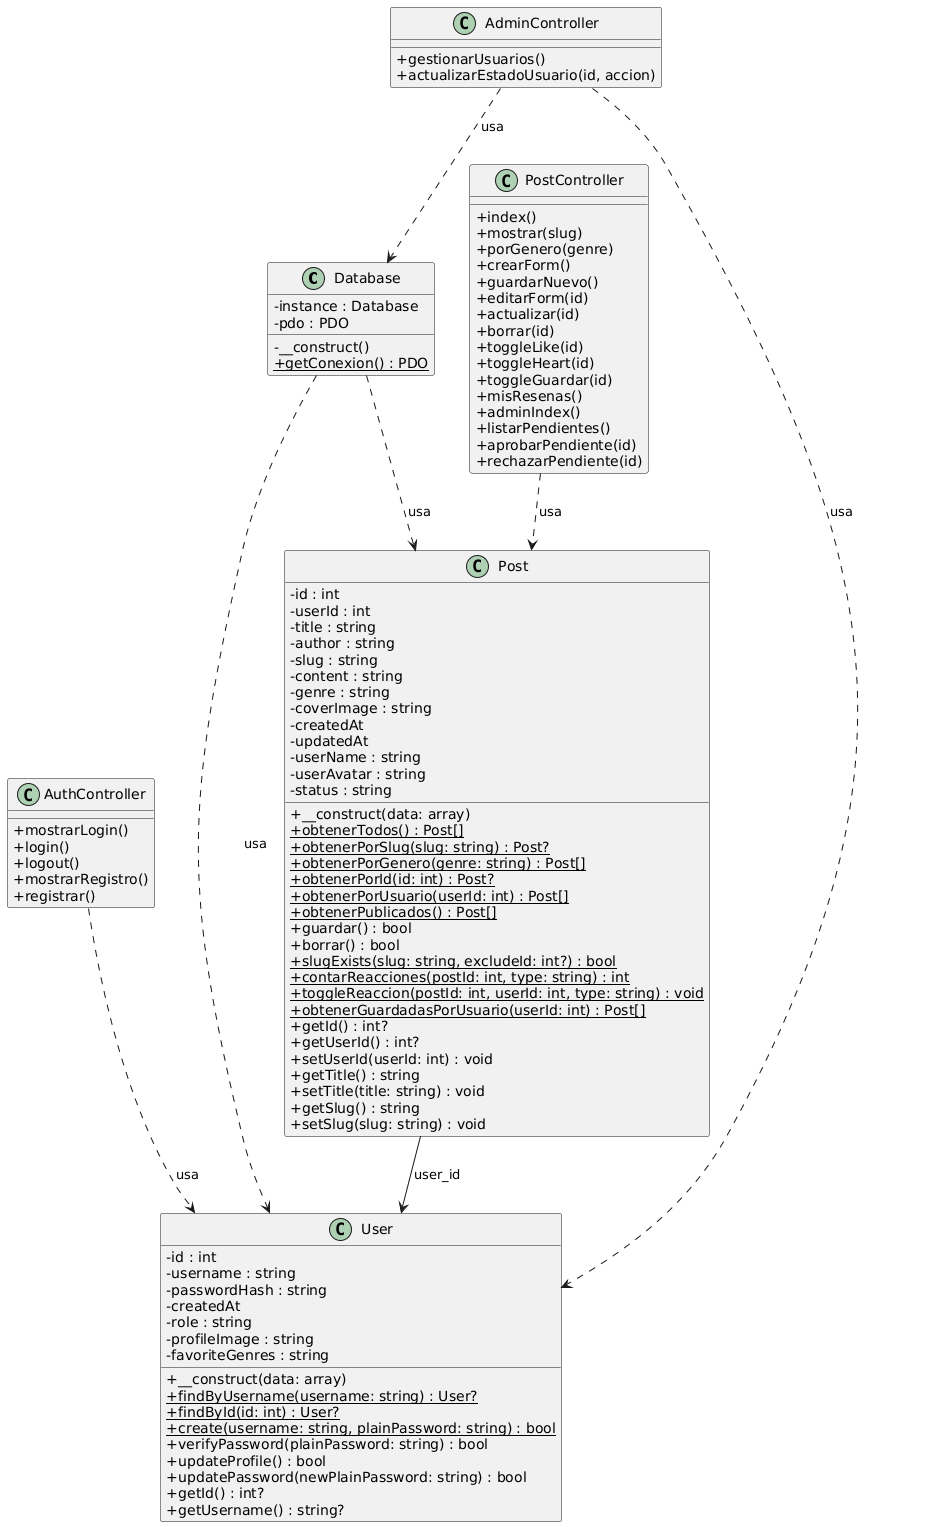

The diagram above was rendered by PlantUML. Its source (embedded in the PNG):
@startuml
' Diagrama de clases para Velaris (simplificado)
skinparam classAttributeIconSize 0

class Database {
  - instance : Database
  - pdo : PDO
  - __construct()
  + getConexion() : PDO {static}
}

class Post {
  - id : int
  - userId : int
  - title : string
  - author : string
  - slug : string
  - content : string
  - genre : string
  - coverImage : string
  - createdAt
  - updatedAt
  - userName : string
  - userAvatar : string
  - status : string
  + __construct(data: array)
  + obtenerTodos() : Post[] {static}
  + obtenerPorSlug(slug: string) : Post? {static}
  + obtenerPorGenero(genre: string) : Post[] {static}
  + obtenerPorId(id: int) : Post? {static}
  + obtenerPorUsuario(userId: int) : Post[] {static}
  + obtenerPublicados() : Post[] {static}
  + guardar() : bool
  + borrar() : bool
  + slugExists(slug: string, excludeId: int?) : bool {static}
  + contarReacciones(postId: int, type: string) : int {static}
  + toggleReaccion(postId: int, userId: int, type: string) : void {static}
  + obtenerGuardadasPorUsuario(userId: int) : Post[] {static}
  + getId() : int?
  + getUserId() : int?
  + setUserId(userId: int) : void
  + getTitle() : string
  + setTitle(title: string) : void
  + getSlug() : string
  + setSlug(slug: string) : void
}

class User {
  - id : int
  - username : string
  - passwordHash : string
  - createdAt
  - role : string
  - profileImage : string
  - favoriteGenres : string
  + __construct(data: array)
  + findByUsername(username: string) : User? {static}
  + findById(id: int) : User? {static}
  + create(username: string, plainPassword: string) : bool {static}
  + verifyPassword(plainPassword: string) : bool
  + updateProfile() : bool
  + updatePassword(newPlainPassword: string) : bool
  + getId() : int?
  + getUsername() : string?
}

class PostController {
  + index()
  + mostrar(slug)
  + porGenero(genre)
  + crearForm()
  + guardarNuevo()
  + editarForm(id)
  + actualizar(id)
  + borrar(id)
  + toggleLike(id)
  + toggleHeart(id)
  + toggleGuardar(id)
  + misResenas()
  + adminIndex()
  + listarPendientes()
  + aprobarPendiente(id)
  + rechazarPendiente(id)
}

class AuthController {
  + mostrarLogin()
  + login()
  + logout()
  + mostrarRegistro()
  + registrar()
}

class AdminController {
  + gestionarUsuarios()
  + actualizarEstadoUsuario(id, accion)
}

' Relaciones / dependencias
Database ..> Post : usa
Database ..> User : usa
Post --> User : user_id
PostController ..> Post : usa
AuthController ..> User : usa
AdminController ..> Database : usa
AdminController ..> User : usa
@enduml